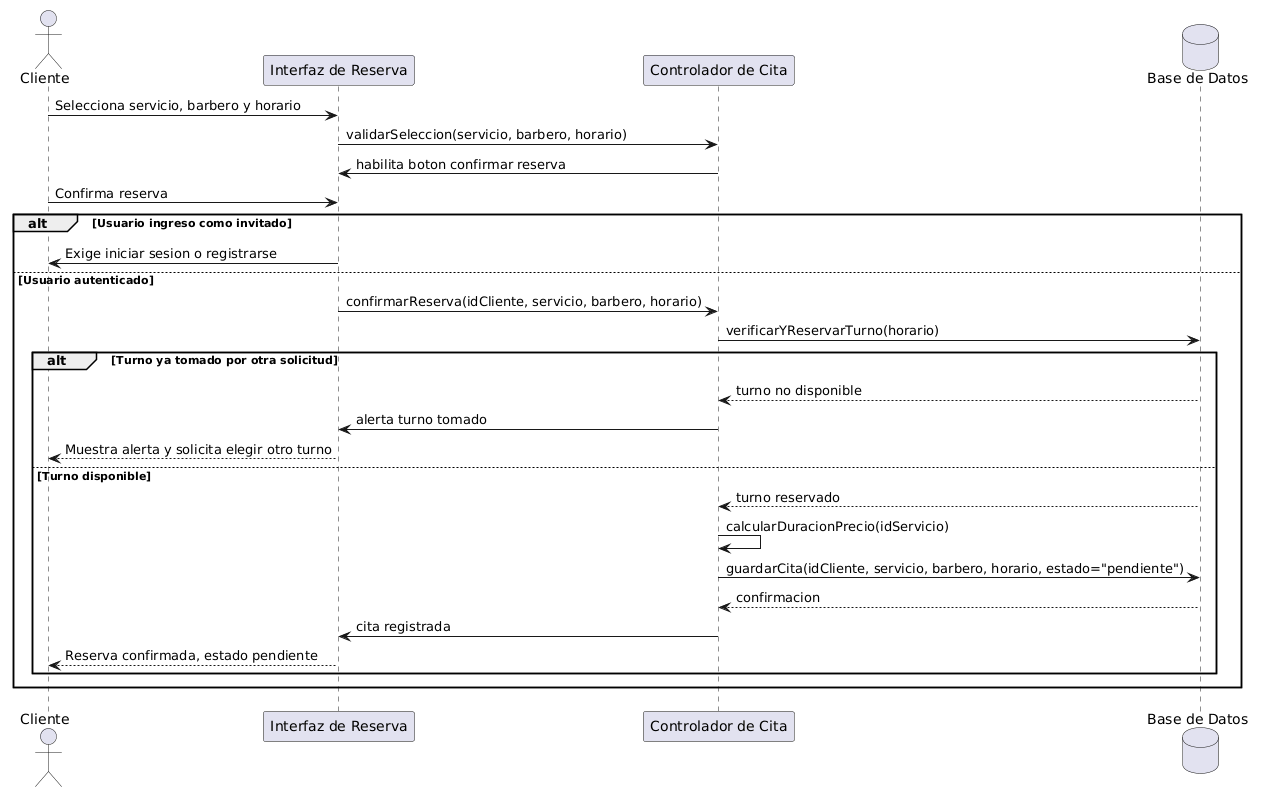

The diagram above was rendered by PlantUML. Its source (embedded in the PNG):
@startuml
actor Cliente
participant "Interfaz de Reserva" as UI
participant "Controlador de Cita" as CTRL
database "Base de Datos" as DB

Cliente -> UI : Selecciona servicio, barbero y horario
UI -> CTRL : validarSeleccion(servicio, barbero, horario)
CTRL -> UI : habilita boton confirmar reserva
Cliente -> UI : Confirma reserva

alt Usuario ingreso como invitado
    UI -> Cliente : Exige iniciar sesion o registrarse
else Usuario autenticado
    UI -> CTRL : confirmarReserva(idCliente, servicio, barbero, horario)
    CTRL -> DB : verificarYReservarTurno(horario)

    alt Turno ya tomado por otra solicitud
        DB --> CTRL : turno no disponible
        CTRL -> UI : alerta turno tomado
        UI --> Cliente : Muestra alerta y solicita elegir otro turno
    else Turno disponible
        DB --> CTRL : turno reservado
        CTRL -> CTRL : calcularDuracionPrecio(idServicio)
        CTRL -> DB : guardarCita(idCliente, servicio, barbero, horario, estado="pendiente")
        DB --> CTRL : confirmacion
        CTRL -> UI : cita registrada
        UI --> Cliente : Reserva confirmada, estado pendiente
    end
end
@enduml